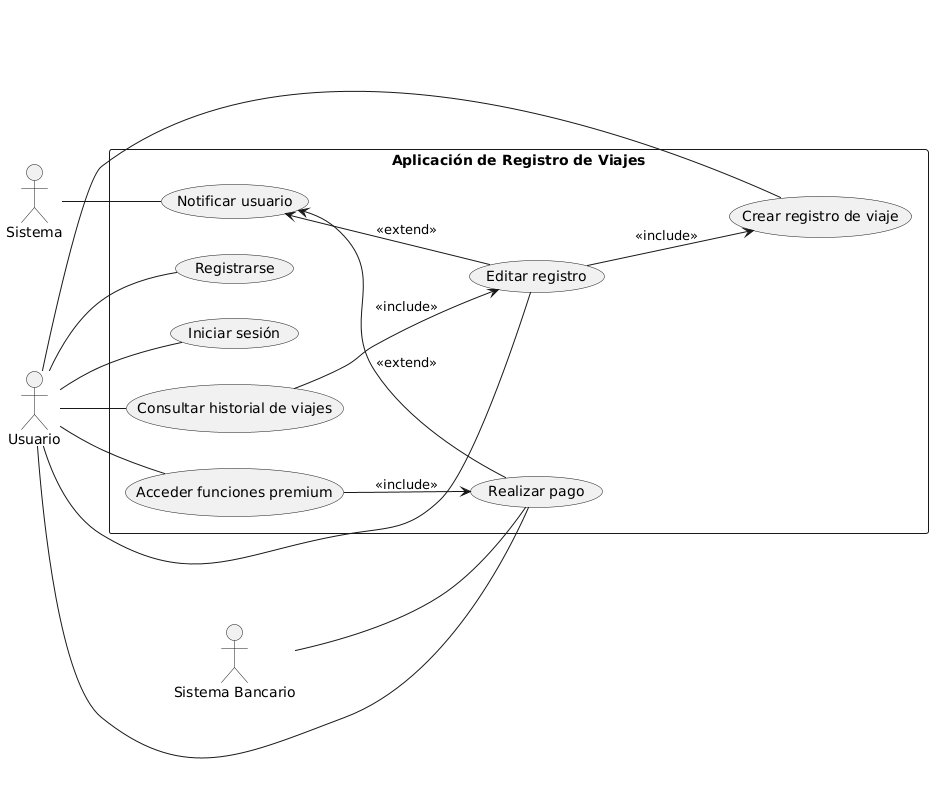

The diagram above was rendered by PlantUML. Its source (embedded in the PNG):
@startuml
left to right direction

actor "Usuario" as U
actor "Sistema" as SYS
actor "Sistema Bancario" as SB

rectangle "Aplicación de Registro de Viajes" as ARV {
  (Registrarse) as UC1
  (Iniciar sesión) as UC2
  (Crear registro de viaje) as UC3
  (Editar registro) as UC4
  (Consultar historial de viajes) as UC5
  (Realizar pago) as UC6
  (Acceder funciones premium) as UC7
  (Notificar usuario) as UC8

  UC4 --> UC3 : <<include>>
  UC5 --> UC4 : <<include>>
  UC7 --> UC6 : <<include>>

  UC8 <-- UC6 : <<extend>>
  UC8 <-- UC4 : <<extend>>
}

U -- UC1
U -- UC2
U -- UC3
U -- UC4
U -- UC5
U -- UC6
U -- UC7

SYS -- UC8
SB -- UC6
@enduml